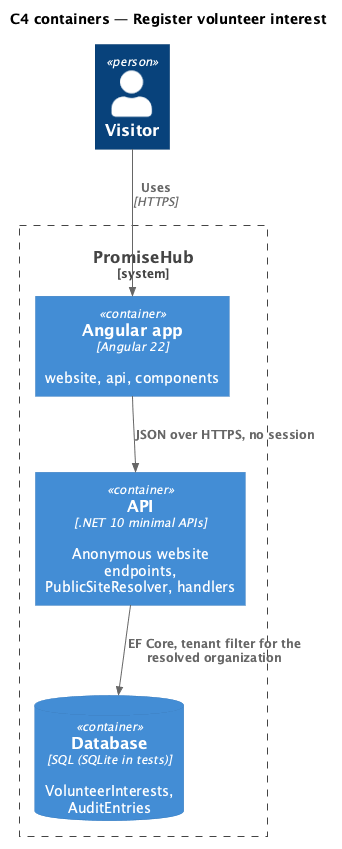

The diagram above was rendered by PlantUML. Its source (embedded in the PNG):
@startuml
!include <C4/C4_Container>
title C4 containers — Register volunteer interest
Person(visitor, "Visitor")
System_Boundary(ph, "PromiseHub") {
  Container(web, "Angular app", "Angular 22", "website, api, components")
  Container(api, "API", ".NET 10 minimal APIs", "Anonymous website endpoints, PublicSiteResolver, handlers")
  ContainerDb(db, "Database", "SQL (SQLite in tests)", "VolunteerInterests, AuditEntries")
}

Rel(visitor, web, "Uses", "HTTPS")
Rel(web, api, "JSON over HTTPS, no session")
Rel(api, db, "EF Core, tenant filter for the resolved organization")
@enduml